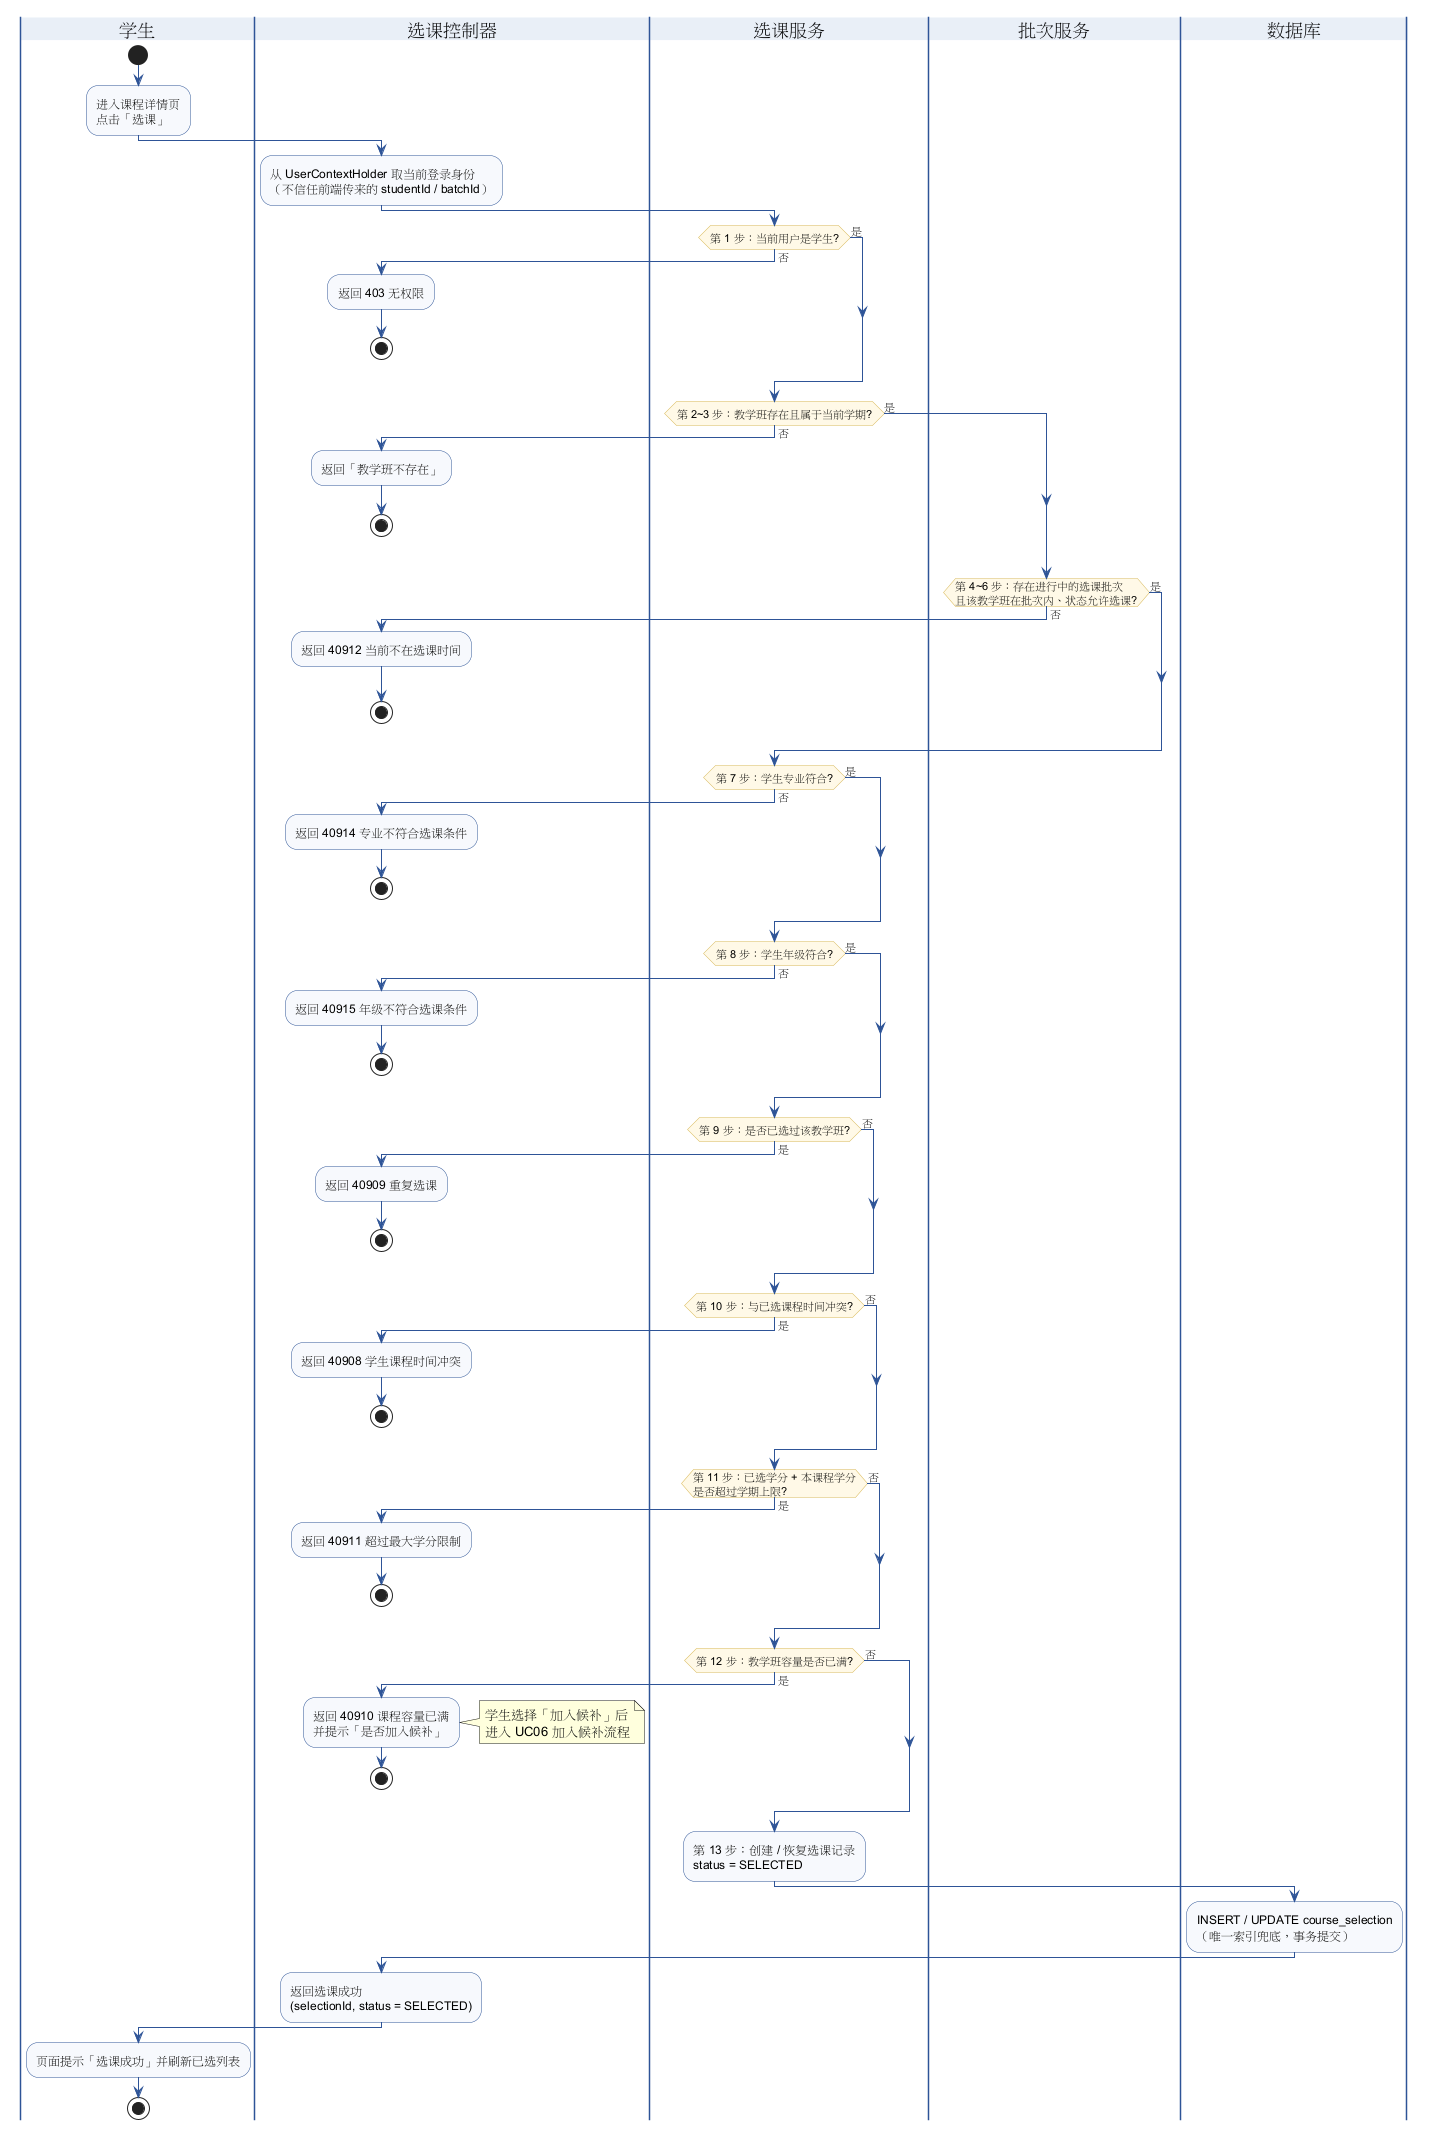

The diagram above was rendered by PlantUML. Its source (embedded in the PNG):
@startuml M4-活动图-选课校验链
' ============================================================
' M4 选课与候补 —— 活动图（大作业7）
' 场景：学生选课 —— 13 步校验链（含泳道）
' 泳道顺序对应接口文档 §6.3「后端校验顺序」与 §6.5 错误码
' ============================================================
skinparam shadowing false
skinparam activity {
  BackgroundColor #F7F9FC
  BorderColor #2F5597
  ArrowColor #2F5597
  DiamondBackgroundColor #FFF9E6
  DiamondBorderColor #D6B656
}
skinparam swimlane {
  BorderColor #2F5597
  TitleBackgroundColor #E8EEF7
}

|学生|
start
:进入课程详情页\n点击「选课」;

|选课控制器|
:从 UserContextHolder 取当前登录身份\n（不信任前端传来的 studentId / batchId）;

|选课服务|
if (第 1 步：当前用户是学生?) then (否)
  |选课控制器|
  :返回 403 无权限;
  stop
else (是)
endif

|选课服务|
if (第 2~3 步：教学班存在且属于当前学期?) then (否)
  |选课控制器|
  :返回「教学班不存在」;
  stop
else (是)
endif

|批次服务|
if (第 4~6 步：存在进行中的选课批次\n且该教学班在批次内、状态允许选课?) then (否)
  |选课控制器|
  :返回 40912 当前不在选课时间;
  stop
else (是)
endif

|选课服务|
if (第 7 步：学生专业符合?) then (否)
  |选课控制器|
  :返回 40914 专业不符合选课条件;
  stop
else (是)
endif

|选课服务|
if (第 8 步：学生年级符合?) then (否)
  |选课控制器|
  :返回 40915 年级不符合选课条件;
  stop
else (是)
endif

|选课服务|
if (第 9 步：是否已选过该教学班?) then (是)
  |选课控制器|
  :返回 40909 重复选课;
  stop
else (否)
endif

|选课服务|
if (第 10 步：与已选课程时间冲突?) then (是)
  |选课控制器|
  :返回 40908 学生课程时间冲突;
  stop
else (否)
endif

|选课服务|
if (第 11 步：已选学分 + 本课程学分\n是否超过学期上限?) then (是)
  |选课控制器|
  :返回 40911 超过最大学分限制;
  stop
else (否)
endif

|选课服务|
if (第 12 步：教学班容量是否已满?) then (是)
  |选课控制器|
  :返回 40910 课程容量已满\n并提示「是否加入候补」;
  note right
    学生选择「加入候补」后
    进入 UC06 加入候补流程
  end note
  stop
else (否)
endif

|选课服务|
:第 13 步：创建 / 恢复选课记录\nstatus = SELECTED;
|数据库|
:INSERT / UPDATE course_selection\n（唯一索引兜底，事务提交）;
|选课控制器|
:返回选课成功\n(selectionId, status = SELECTED);
|学生|
:页面提示「选课成功」并刷新已选列表;
stop
@enduml